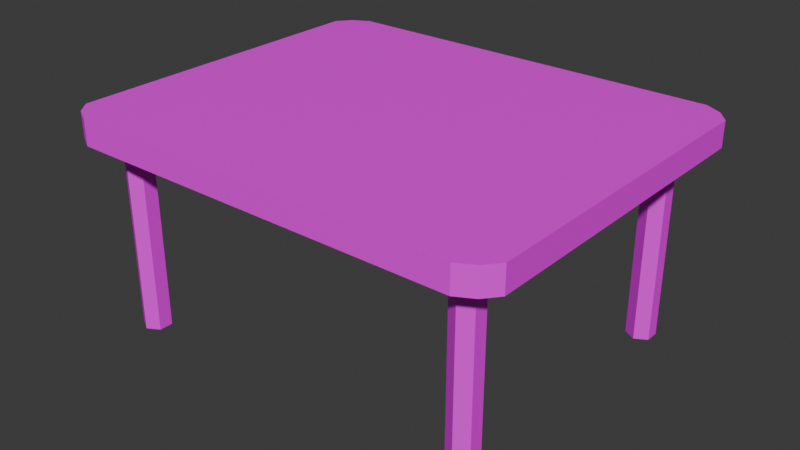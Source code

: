 # Source: table.blend  (saved by Blender 4.3.34; exported with 4.5.12 LTS)
import bpy
from mathutils import Matrix  # noqa: F401  (used for matrix-valued properties, if any)

bpy.ops.wm.read_factory_settings(use_empty=True)
scene = bpy.context.scene
scene.name = 'Scene'

# ---- collections
col_collection = bpy.data.collections.new('Collection'); scene.collection.children.link(col_collection)

# ---- images (referenced by path relative to the original .blend; pixels are not part of the script)
import os
ASSET_DIR = os.environ.get("B2B_ASSET_DIR", "")  # directory of the original .blend (textures are referenced by path, not embedded)
HERE = os.path.dirname(os.path.abspath(__file__))  # packed textures are extracted next to this script under _unpacked/

def load_image(name, relpath, width, height, colorspace="sRGB"):
    """Load a texture the original file referenced (path relative to the .blend, or extracted next to this script)."""
    p = next((c for c in (os.path.join(HERE, relpath), os.path.join(ASSET_DIR, relpath)) if relpath and os.path.exists(c)), "")
    if p:
        img = bpy.data.images.load(p, check_existing=True)
        img.name = name
    else:  # same state as the original file: an image datablock whose file is absent (Cycles renders it pink)
        img = bpy.data.images.new(name, width, height)
        img.source = "FILE"
        img.filepath = "//" + (relpath or name)
    img.colorspace_settings.name = colorspace
    return img
img_uvg = load_image('UVG', '', 1024, 1024, 'sRGB')

# ---- materials (node trees are filled in below, after node groups)
mat_material = bpy.data.materials.new('Material')
mat_material.alpha_threshold = 0.0
mat_material.use_transparent_shadow = False
mat_material.roughness = 0.5
mat_material.line_color = (0.0, 0.0, 0.0, 1.0)

# ---- material node trees
mat_material.use_nodes = True; mat_material.node_tree.nodes.clear()
_N = mat_material.node_tree.nodes; _L = mat_material.node_tree.links
n0 = _N.new('ShaderNodeOutputMaterial'); n0.name = 'Material Output'; n0.location = (300, 300)
n1 = _N.new('ShaderNodeBsdfPrincipled'); n1.name = 'Principled BSDF'; n1.location = (10, 300)
n1.inputs[3].default_value = 1.45
n2 = _N.new('ShaderNodeTexImage'); n2.name = 'Image Texture'; n2.location = (-381, 195)
n2.image = img_uvg
_L.new(n1.outputs[0], n0.inputs[0])
_L.new(n2.outputs[0], n1.inputs[0])
n0.is_active_output = True

# ---- world
world_world = bpy.data.worlds.new('World'); scene.world = world_world
world_world.use_nodes = True; world_world.node_tree.nodes.clear()
_N = world_world.node_tree.nodes; _L = world_world.node_tree.links
n0 = _N.new('ShaderNodeOutputWorld'); n0.name = 'World Output'; n0.location = (300, 300)
n1 = _N.new('ShaderNodeBackground'); n1.name = 'Background'; n1.location = (10, 300)
n1.inputs[0].default_value = (0.05088, 0.05088, 0.05088, 1.0)
_L.new(n1.outputs[0], n0.inputs[0])
n0.is_active_output = True
world_world.color = (0.05088, 0.05088, 0.05088)
world_world.use_sun_shadow = False
world_world.sun_shadow_jitter_overblur = 0.0

# ---- meshes
me_cube_001 = bpy.data.meshes.new('Cube.001')
me_cube_001.from_pydata([(0.7, 0.8, -0.8), (0.7, 0.8, 0.8), (0.7, -0.8, -0.8), (0.7, -0.8, 0.8), (-0.7, 0.8, -0.8), (-0.7, -0.8, 0.8), (-0.7, 0.8, 0.8), (-0.7, -0.8, -0.8), (-0.8, -0.7, -0.8), (-0.8, -0.7, 0.8), (0.8, -0.7, -0.8), (0.8, -0.7, 0.8), (0.76, -0.76, 0.8), (0.76, -0.76, -0.8), (-0.76, -0.76, -0.8), (-0.76, -0.76, 0.8), (-0.8, 0.7, 0.8), (0.8, 0.7, -0.8), (-0.8, 0.7, -0.8), (0.8, 0.7, 0.8), (0.76, 0.76, 0.8), (0.76, 0.76, -0.8), (-0.76, 0.76, -0.8), (-0.76, 0.76, 0.8), (-0.6572, -0.5524, -12.97), (-0.6572, -0.5524, -0.6501), (-0.6139, -0.5828, -12.97), (-0.6139, -0.5828, -0.6501), (-0.6139, -0.6436, -12.97), (-0.6139, -0.6436, -0.6501), (-0.6572, -0.674, -12.97), (-0.6572, -0.674, -0.6501), (-0.7005, -0.6436, -12.97), (-0.7005, -0.6436, -0.6501), (-0.7005, -0.5828, -12.97), (-0.7005, -0.5828, -0.6501), (-0.6572, 0.6644, -12.97), (-0.6572, 0.6644, -0.6501), (-0.6139, 0.634, -12.97), (-0.6139, 0.634, -0.6501), (-0.6139, 0.5731, -12.97), (-0.6139, 0.5731, -0.6501), (-0.6572, 0.5427, -12.97), (-0.6572, 0.5427, -0.6501), (-0.7005, 0.5731, -12.97), (-0.7005, 0.5731, -0.6501), (-0.7005, 0.634, -12.97), (-0.7005, 0.634, -0.6501), (0.6419, -0.5524, -12.97), (0.6419, -0.5524, -0.6501), (0.6852, -0.5828, -12.97), (0.6852, -0.5828, -0.6501), (0.6852, -0.6436, -12.97), (0.6852, -0.6436, -0.6501), (0.6419, -0.674, -12.97), (0.6419, -0.674, -0.6501), (0.5986, -0.6436, -12.97), (0.5986, -0.6436, -0.6501), (0.5986, -0.5828, -12.97), (0.5986, -0.5828, -0.6501), (0.6419, 0.6644, -12.97), (0.6419, 0.6644, -0.6501), (0.6852, 0.634, -12.97), (0.6852, 0.634, -0.6501), (0.6852, 0.5731, -12.97), (0.6852, 0.5731, -0.6501), (0.6419, 0.5427, -12.97), (0.6419, 0.5427, -0.6501), (0.5986, 0.5731, -12.97), (0.5986, 0.5731, -0.6501), (0.5986, 0.634, -12.97), (0.5986, 0.634, -0.6501)], [], [(14, 13, 2, 7), (4, 6, 1, 0), (12, 15, 5, 3), (2, 3, 5, 7), (20, 23, 15, 12), (18, 22, 14, 8), (22, 21, 13, 14), (19, 20, 12, 11), (23, 16, 9, 15), (21, 17, 10, 13), (17, 19, 11, 10), (4, 0, 21, 22), (1, 6, 23, 20), (8, 9, 16, 18), (0, 1, 20, 19, 17, 21), (3, 2, 13, 10, 11, 12), (7, 5, 15, 9, 8, 14), (4, 22, 18, 16, 23, 6), (24, 25, 27, 26), (26, 27, 29, 28), (28, 29, 31, 30), (30, 31, 33, 32), (27, 25, 35, 33, 31, 29), (32, 33, 35, 34), (34, 35, 25, 24), (24, 26, 28, 30, 32, 34), (36, 37, 39, 38), (38, 39, 41, 40), (40, 41, 43, 42), (42, 43, 45, 44), (39, 37, 47, 45, 43, 41), (44, 45, 47, 46), (46, 47, 37, 36), (36, 38, 40, 42, 44, 46), (48, 49, 51, 50), (50, 51, 53, 52), (52, 53, 55, 54), (54, 55, 57, 56), (51, 49, 59, 57, 55, 53), (56, 57, 59, 58), (58, 59, 49, 48), (48, 50, 52, 54, 56, 58), (60, 61, 63, 62), (62, 63, 65, 64), (64, 65, 67, 66), (66, 67, 69, 68), (63, 61, 71, 69, 67, 65), (68, 69, 71, 70), (70, 71, 61, 60), (60, 62, 64, 66, 68, 70)])
_uv = me_cube_001.uv_layers.new(name='UVMap')
_uv.uv.foreach_set('vector', [0.2643, 0.2642, 0.7364, 0.2642, 0.7178, 0.2517, 0.2829, 0.2517, 0.2843, 0.7584, 0.2843, 0.8746, 0.7165, 0.8746, 0.7165, 0.7584, 0.7364, 0.2642, 0.2643, 0.2642, 0.2829, 0.2517, 0.7178, 0.2517, 0.7165, 0.7584, 0.7165, 0.8746, 0.2843, 0.8746, 0.2843, 0.7584, 0.7364, 0.7363, 0.2643, 0.7363, 0.2643, 0.2642, 0.7364, 0.2642, 0.2519, 0.7177, 0.2643, 0.7363, 0.2643, 0.2642, 0.2519, 0.2828, 0.2643, 0.7363, 0.7364, 0.7363, 0.7364, 0.2642, 0.2643, 0.2642, 0.7489, 0.7177, 0.7364, 0.7363, 0.7364, 0.2642, 0.7489, 0.2828, 0.2643, 0.7363, 0.2519, 0.7177, 0.2519, 0.2828, 0.2643, 0.2642, 0.7364, 0.7363, 0.7489, 0.7177, 0.7489, 0.2828, 0.7364, 0.2642, 0.7159, 0.7584, 0.7159, 0.8746, 0.2837, 0.8746, 0.2837, 0.7584, 0.2829, 0.7487, 0.7178, 0.7487, 0.7364, 0.7363, 0.2643, 0.7363, 0.7178, 0.7487, 0.2829, 0.7487, 0.2643, 0.7363, 0.7364, 0.7363, 0.2837, 0.7584, 0.2837, 0.8746, 0.7159, 0.8746, 0.7159, 0.7584, 0.7165, 0.7584, 0.7165, 0.8746, 0.735, 0.8746, 0.7473, 0.8746, 0.7473, 0.7584, 0.735, 0.7584, 0.7165, 0.8746, 0.7165, 0.7584, 0.735, 0.7584, 0.7473, 0.7584, 0.7473, 0.8746, 0.735, 0.8746, 0.2843, 0.7584, 0.2843, 0.8746, 0.2657, 0.8746, 0.2534, 0.8746, 0.2534, 0.7584, 0.2657, 0.7584, 0.2843, 0.7584, 0.2657, 0.7584, 0.2534, 0.7584, 0.2534, 0.8746, 0.2657, 0.8746, 0.2843, 0.8746, -0.1761, -0.1254, -0.1761, 0.7693, -0.1311, 0.7693, -0.1311, -0.1254, -0.1006, -0.1254, -0.1006, 0.7693, -0.1639, 0.7693, -0.1639, -0.1254, -0.1311, -0.1254, -0.1311, 0.7693, -0.1761, 0.7693, -0.1761, -0.1254, -0.1761, -0.1254, -0.1761, 0.7693, -0.2212, 0.7693, -0.2212, -0.1254, 0.4558, 0.4579, 0.4526, 0.4601, 0.4495, 0.4579, 0.4495, 0.4535, 0.4526, 0.4513, 0.4558, 0.4535, -0.1639, -0.1254, -0.1639, 0.7693, -0.1006, 0.7693, -0.1006, -0.1254, -0.2212, -0.1254, -0.2212, 0.7693, -0.1761, 0.7693, -0.1761, -0.1254, 0.2188, 0.263, 0.2375, 0.2498, 0.2375, 0.2235, 0.2188, 0.2104, 0.2001, 0.2235, 0.2001, 0.2498, -0.1761, -0.1254, -0.1761, 0.7693, -0.1311, 0.7693, -0.1311, -0.1254, 1.166, -0.1254, 1.166, 0.7693, 1.102, 0.7693, 1.102, -0.1254, -0.1311, -0.1254, -0.1311, 0.7693, -0.1761, 0.7693, -0.1761, -0.1254, -0.1761, -0.1254, -0.1761, 0.7693, -0.2212, 0.7693, -0.2212, -0.1254, 0.4558, 0.5463, 0.4526, 0.5485, 0.4495, 0.5463, 0.4495, 0.5418, 0.4526, 0.5396, 0.4558, 0.5418, 1.102, -0.1254, 1.102, 0.7693, 1.166, 0.7693, 1.166, -0.1254, -0.2212, -0.1254, -0.2212, 0.7693, -0.1761, 0.7693, -0.1761, -0.1254, 0.2188, 0.7894, 0.2375, 0.7762, 0.2375, 0.7499, 0.2188, 0.7367, 0.2001, 0.7499, 0.2001, 0.7762, 1.176, -0.1254, 1.176, 0.7693, 1.221, 0.7693, 1.221, -0.1254, -0.1006, -0.1254, -0.1006, 0.7693, -0.1639, 0.7693, -0.1639, -0.1254, 1.221, -0.1254, 1.221, 0.7693, 1.176, 0.7693, 1.176, -0.1254, 1.176, -0.1254, 1.176, 0.7693, 1.131, 0.7693, 1.131, -0.1254, 0.5501, 0.4579, 0.547, 0.4601, 0.5438, 0.4579, 0.5438, 0.4535, 0.547, 0.4513, 0.5501, 0.4535, -0.1639, -0.1254, -0.1639, 0.7693, -0.1006, 0.7693, -0.1006, -0.1254, 1.131, -0.1254, 1.131, 0.7693, 1.176, 0.7693, 1.176, -0.1254, 0.7808, 0.263, 0.7995, 0.2498, 0.7995, 0.2235, 0.7808, 0.2104, 0.7621, 0.2235, 0.7621, 0.2498, 1.176, -0.1254, 1.176, 0.7693, 1.221, 0.7693, 1.221, -0.1254, 1.166, -0.1254, 1.166, 0.7693, 1.102, 0.7693, 1.102, -0.1254, 1.221, -0.1254, 1.221, 0.7693, 1.176, 0.7693, 1.176, -0.1254, 1.176, -0.1254, 1.176, 0.7693, 1.131, 0.7693, 1.131, -0.1254, 0.5501, 0.5463, 0.547, 0.5485, 0.5438, 0.5463, 0.5438, 0.5418, 0.547, 0.5396, 0.5501, 0.5418, 1.102, -0.1254, 1.102, 0.7693, 1.166, 0.7693, 1.166, -0.1254, 1.131, -0.1254, 1.131, 0.7693, 1.176, 0.7693, 1.176, -0.1254, 0.7808, 0.7894, 0.7995, 0.7762, 0.7995, 0.7499, 0.7808, 0.7367, 0.7621, 0.7499, 0.7621, 0.7762])
me_cube_001.materials.append(mat_material)
me_cube_001.update()

# ---- objects
ob_table = bpy.data.objects.new('Table', me_cube_001)

# ---- transforms, parenting, visibility, modifiers, constraints
ob_table.location = (0.0, 0.0, 0.7369)
ob_table.scale = (1.0, 0.8219, 0.05681)

# ---- collection membership
col_collection.objects.link(ob_table)

# ---- scene / render settings (as saved in the file)
scene.frame_start = 1; scene.frame_end = 250; scene.frame_set(0)
scene.render.engine = 'BLENDER_EEVEE_NEXT'
scene.cycles.sampling_pattern = 'TABULATED_SOBOL'
scene.eevee.ray_tracing_options.trace_max_roughness = 0.0
bpy.context.view_layer.update()

# ---- added for rendering (the .blend has no active camera and no usable light): camera, sun
cam_auto = bpy.data.cameras.new('AutoCamera')
cam_auto.lens = 50.0
cam_auto.sensor_width = 36.0
cam_auto.clip_end = 1000.0
ob_auto_camera = bpy.data.objects.new('AutoCamera', cam_auto)
scene.collection.objects.link(ob_auto_camera)
ob_auto_camera.location = (2.04835, -2.45802, 2.02987)
ob_auto_camera.rotation_euler = (1.09748, -7.21219e-08, 0.694738)
scene.camera = ob_auto_camera
light_auto_sun = bpy.data.lights.new('AutoSun', 'SUN')
light_auto_sun.energy = 3.0
light_auto_sun.angle = 0.0523599
ob_auto_sun = bpy.data.objects.new('AutoSun', light_auto_sun)
scene.collection.objects.link(ob_auto_sun)
ob_auto_sun.rotation_euler = (0.872665, 0.174533, 0.523599)
bpy.context.view_layer.update()
